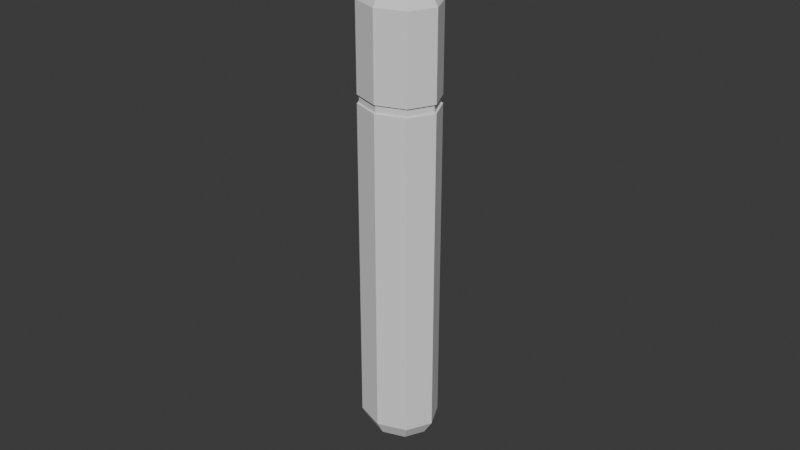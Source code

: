 # Source: Fragrence7.blend  (saved by Blender 5.0.119; exported with 4.5.12 LTS)
import bpy
from mathutils import Matrix  # noqa: F401  (used for matrix-valued properties, if any)

bpy.ops.wm.read_factory_settings(use_empty=True)
scene = bpy.context.scene
scene.name = 'Scene'

# ---- collections
col_collection = bpy.data.collections.new('Collection'); scene.collection.children.link(col_collection)

# ---- world
world_world = bpy.data.worlds.new('World'); scene.world = world_world
world_world.use_nodes = True; world_world.node_tree.nodes.clear()
_N = world_world.node_tree.nodes; _L = world_world.node_tree.links
n0 = _N.new('ShaderNodeOutputWorld'); n0.name = 'World Output'; n0.location = (200, 100)
n1 = _N.new('ShaderNodeBackground'); n1.name = 'Background'; n1.location = (-200, 100)
n1.inputs[0].default_value = (0.05088, 0.05088, 0.05088, 1.0)
_L.new(n1.outputs[0], n0.inputs[0])
n0.is_active_output = True
world_world.color = (0.05088, 0.05088, 0.05088)
world_world.sun_shadow_jitter_overblur = 0.0

# ---- meshes
me_cylinder = bpy.data.meshes.new('Cylinder')
me_cylinder.from_pydata([(2.212e-10, 0.01099, -0.05675), (2.212e-10, 0.01099, 0.07592), (0.009073, 0.00777, -0.05675), (0.009073, 0.00777, 0.07592), (0.01283, -1.013e-10, -0.05675), (0.01283, -1.013e-10, 0.07592), (0.009073, -0.00777, -0.05675), (0.009073, -0.00777, 0.07592), (2.212e-10, -0.01099, -0.05675), (2.212e-10, -0.01099, 0.07592), (-0.009073, -0.00777, -0.05675), (-0.009073, -0.00777, 0.07592), (-0.01283, -1.013e-10, -0.05675), (-0.01283, -1.013e-10, 0.07592), (-0.009073, 0.00777, -0.05675), (-0.009073, 0.00777, 0.07592), (0.007836, 0.006711, 0.07864), (2.593e-10, 0.009491, 0.07864), (0.01108, -1.187e-10, 0.07864), (0.007836, -0.006711, 0.07864), (2.593e-10, -0.009491, 0.07864), (-0.007836, -0.006711, 0.07864), (-0.01108, -1.187e-10, 0.07864), (-0.007836, 0.006711, 0.07864), (1.867e-10, 0.008452, -0.0614), (0.006979, 0.005977, -0.0614), (0.009869, -1.308e-10, -0.0614), (0.006979, -0.005977, -0.0614), (1.867e-10, -0.008452, -0.0614), (-0.006979, -0.005977, -0.0614), (-0.009869, -1.308e-10, -0.0614), (-0.006979, 0.005977, -0.0614), (2.212e-10, 0.01099, 0.04657), (0.009073, 0.00777, 0.04657), (0.01283, -1.013e-10, 0.04657), (0.009073, -0.00777, 0.04657), (2.212e-10, -0.01099, 0.04657), (-0.009073, -0.00777, 0.04657), (-0.01283, -1.013e-10, 0.04657), (-0.009073, 0.00777, 0.04657), (2.212e-10, 0.01099, 0.04915), (0.009073, 0.00777, 0.04915), (0.01283, -1.013e-10, 0.04915), (0.009073, -0.00777, 0.04915), (2.212e-10, -0.01099, 0.04915), (-0.009073, -0.00777, 0.04915), (-0.01283, -1.013e-10, 0.04915), (-0.009073, 0.00777, 0.04915), (0.008609, 0.007373, 0.04909), (0.008609, 0.007373, 0.04663), (0.01217, -1.013e-10, 0.04909), (0.01217, -1.013e-10, 0.04663), (0.008609, -0.007373, 0.04909), (0.008609, -0.007373, 0.04663), (2.136e-10, -0.01043, 0.04909), (2.136e-10, -0.01043, 0.04663), (-0.008609, -0.007373, 0.04909), (-0.008609, -0.007373, 0.04663), (-0.01217, -1.013e-10, 0.04909), (-0.01217, -1.013e-10, 0.04663), (-0.008609, 0.007373, 0.04909), (-0.008609, 0.007373, 0.04663), (2.136e-10, 0.01043, 0.04663), (2.136e-10, 0.01043, 0.04909)], [], [(40, 1, 3, 41), (41, 3, 5, 42), (42, 5, 7, 43), (43, 7, 9, 44), (44, 9, 11, 45), (45, 11, 13, 46), (15, 13, 22, 23), (46, 13, 15, 47), (47, 15, 1, 40), (4, 6, 27, 26), (16, 17, 23, 22, 21, 20, 19, 18), (5, 3, 16, 18), (11, 9, 20, 21), (1, 15, 23, 17), (3, 1, 17, 16), (7, 5, 18, 19), (13, 11, 21, 22), (9, 7, 19, 20), (24, 25, 26, 27, 28, 29, 30, 31), (10, 12, 30, 29), (6, 8, 28, 27), (12, 14, 31, 30), (2, 4, 26, 25), (8, 10, 29, 28), (14, 0, 24, 31), (0, 2, 25, 24), (14, 39, 32, 0), (12, 38, 39, 14), (10, 37, 38, 12), (8, 36, 37, 10), (6, 35, 36, 8), (4, 34, 35, 6), (2, 33, 34, 4), (0, 32, 33, 2), (46, 47, 60, 58), (38, 37, 57, 59), (47, 40, 63, 60), (39, 38, 59, 61), (40, 41, 48, 63), (32, 39, 61, 62), (41, 42, 50, 48), (33, 32, 62, 49), (61, 60, 63, 62), (59, 58, 60, 61), (57, 56, 58, 59), (55, 54, 56, 57), (53, 52, 54, 55), (51, 50, 52, 53), (49, 48, 50, 51), (62, 63, 48, 49), (37, 36, 55, 57), (45, 46, 58, 56), (36, 35, 53, 55), (44, 45, 56, 54), (35, 34, 51, 53), (43, 44, 54, 52), (34, 33, 49, 51), (42, 43, 52, 50)])
_uv = me_cylinder.uv_layers.new(name='UVMap')
_uv.uv.foreach_set('vector', [1.0, 0.8991, 1.0, 1.0, 0.875, 1.0, 0.875, 0.8991, 0.875, 0.8991, 0.875, 1.0, 0.75, 1.0, 0.75, 0.8991, 0.75, 0.8991, 0.75, 1.0, 0.625, 1.0, 0.625, 0.8991, 0.625, 0.8991, 0.625, 1.0, 0.5, 1.0, 0.5, 0.8991, 0.5, 0.8991, 0.5, 1.0, 0.375, 1.0, 0.375, 0.8991, 0.375, 0.8991, 0.375, 1.0, 0.25, 1.0, 0.25, 0.8991, 0.125, 1.0, 0.25, 1.0, 0.25, 1.0, 0.125, 1.0, 0.25, 0.8991, 0.25, 1.0, 0.125, 1.0, 0.125, 0.8991, 0.125, 0.8991, 0.125, 1.0, 0.0, 1.0, 0.0, 0.8991, 0.75, 0.5, 0.625, 0.5, 0.625, 0.5, 0.75, 0.5, 0.4197, 0.4197, 0.25, 0.49, 0.08029, 0.4197, 0.01, 0.25, 0.08029, 0.08029, 0.25, 0.01, 0.4197, 0.08029, 0.49, 0.25, 0.75, 1.0, 0.875, 1.0, 0.875, 1.0, 0.75, 1.0, 0.375, 1.0, 0.5, 1.0, 0.5, 1.0, 0.375, 1.0, 0.0, 1.0, 0.125, 1.0, 0.125, 1.0, 0.0, 1.0, 0.875, 1.0, 1.0, 1.0, 1.0, 1.0, 0.875, 1.0, 0.625, 1.0, 0.75, 1.0, 0.75, 1.0, 0.625, 1.0, 0.25, 1.0, 0.375, 1.0, 0.375, 1.0, 0.25, 1.0, 0.5, 1.0, 0.625, 1.0, 0.625, 1.0, 0.5, 1.0, 0.75, 0.49, 0.9197, 0.4197, 0.99, 0.25, 0.9197, 0.08029, 0.75, 0.01, 0.5803, 0.08029, 0.51, 0.25, 0.5803, 0.4197, 0.375, 0.5, 0.25, 0.5, 0.25, 0.5, 0.375, 0.5, 0.625, 0.5, 0.5, 0.5, 0.5, 0.5, 0.625, 0.5, 0.25, 0.5, 0.125, 0.5, 0.125, 0.5, 0.25, 0.5, 0.875, 0.5, 0.75, 0.5, 0.75, 0.5, 0.875, 0.5, 0.5, 0.5, 0.375, 0.5, 0.375, 0.5, 0.5, 0.5, 0.125, 0.5, 0.0, 0.5, 0.0, 0.5, 0.125, 0.5, 1.0, 0.5, 0.875, 0.5, 0.875, 0.5, 1.0, 0.5, 0.125, 0.5, 0.125, 0.8894, 0.0, 0.8894, 0.0, 0.5, 0.25, 0.5, 0.25, 0.8894, 0.125, 0.8894, 0.125, 0.5, 0.375, 0.5, 0.375, 0.8894, 0.25, 0.8894, 0.25, 0.5, 0.5, 0.5, 0.5, 0.8894, 0.375, 0.8894, 0.375, 0.5, 0.625, 0.5, 0.625, 0.8894, 0.5, 0.8894, 0.5, 0.5, 0.75, 0.5, 0.75, 0.8894, 0.625, 0.8894, 0.625, 0.5, 0.875, 0.5, 0.875, 0.8894, 0.75, 0.8894, 0.75, 0.5, 1.0, 0.5, 1.0, 0.8894, 0.875, 0.8894, 0.875, 0.5, 0.25, 0.8991, 0.125, 0.8991, 0.125, 0.8991, 0.25, 0.8991, 0.25, 0.8894, 0.375, 0.8894, 0.375, 0.8894, 0.25, 0.8894, 0.125, 0.8991, 0.0, 0.8991, 0.0, 0.8991, 0.125, 0.8991, 0.125, 0.8894, 0.25, 0.8894, 0.25, 0.8894, 0.125, 0.8894, 1.0, 0.8991, 0.875, 0.8991, 0.875, 0.8991, 1.0, 0.8991, 0.0, 0.8894, 0.125, 0.8894, 0.125, 0.8894, 0.0, 0.8894, 0.875, 0.8991, 0.75, 0.8991, 0.75, 0.8991, 0.875, 0.8991, 0.875, 0.8894, 1.0, 0.8894, 1.0, 0.8894, 0.875, 0.8894, 0.125, 0.8894, 0.125, 0.8991, 0.0, 0.8991, 0.0, 0.8894, 0.25, 0.8894, 0.25, 0.8991, 0.125, 0.8991, 0.125, 0.8894, 0.375, 0.8894, 0.375, 0.8991, 0.25, 0.8991, 0.25, 0.8894, 0.5, 0.8894, 0.5, 0.8991, 0.375, 0.8991, 0.375, 0.8894, 0.625, 0.8894, 0.625, 0.8991, 0.5, 0.8991, 0.5, 0.8894, 0.75, 0.8894, 0.75, 0.8991, 0.625, 0.8991, 0.625, 0.8894, 0.875, 0.8894, 0.875, 0.8991, 0.75, 0.8991, 0.75, 0.8894, 1.0, 0.8894, 1.0, 0.8991, 0.875, 0.8991, 0.875, 0.8894, 0.375, 0.8894, 0.5, 0.8894, 0.5, 0.8894, 0.375, 0.8894, 0.375, 0.8991, 0.25, 0.8991, 0.25, 0.8991, 0.375, 0.8991, 0.5, 0.8894, 0.625, 0.8894, 0.625, 0.8894, 0.5, 0.8894, 0.5, 0.8991, 0.375, 0.8991, 0.375, 0.8991, 0.5, 0.8991, 0.625, 0.8894, 0.75, 0.8894, 0.75, 0.8894, 0.625, 0.8894, 0.625, 0.8991, 0.5, 0.8991, 0.5, 0.8991, 0.625, 0.8991, 0.75, 0.8894, 0.875, 0.8894, 0.875, 0.8894, 0.75, 0.8894, 0.75, 0.8991, 0.625, 0.8991, 0.625, 0.8991, 0.75, 0.8991])
me_cylinder.update()

# ---- objects
ob_cylinder = bpy.data.objects.new('Cylinder', me_cylinder)

# ---- transforms, parenting, visibility, modifiers, constraints
ob_cylinder.location = (0.0, 0.0, 0.0)

# ---- collection membership
col_collection.objects.link(ob_cylinder)

# ---- scene / render settings (as saved in the file)
scene.frame_start = 1; scene.frame_end = 250; scene.frame_set(1)
scene.render.engine = 'BLENDER_EEVEE_NEXT'
scene.render.bake_bias = 0.0
scene.render.bake_samples = 0
scene.cycles.sampling_pattern = 'TABULATED_SOBOL'
scene.eevee.use_volume_custom_range = False
bpy.context.view_layer.update()

# ---- added for rendering (the .blend has no active camera and no usable light): camera, sun
cam_auto = bpy.data.cameras.new('AutoCamera')
cam_auto.lens = 50.0
cam_auto.sensor_width = 36.0
cam_auto.clip_end = 1000.0
ob_auto_camera = bpy.data.objects.new('AutoCamera', cam_auto)
scene.collection.objects.link(ob_auto_camera)
ob_auto_camera.location = (0.185045, -0.222054, 0.156661)
ob_auto_camera.rotation_euler = (1.09748, -7.21219e-08, 0.694738)
scene.camera = ob_auto_camera
light_auto_sun = bpy.data.lights.new('AutoSun', 'SUN')
light_auto_sun.energy = 3.0
light_auto_sun.angle = 0.0523599
ob_auto_sun = bpy.data.objects.new('AutoSun', light_auto_sun)
scene.collection.objects.link(ob_auto_sun)
ob_auto_sun.rotation_euler = (0.872665, 0.174533, 0.523599)
bpy.context.view_layer.update()
